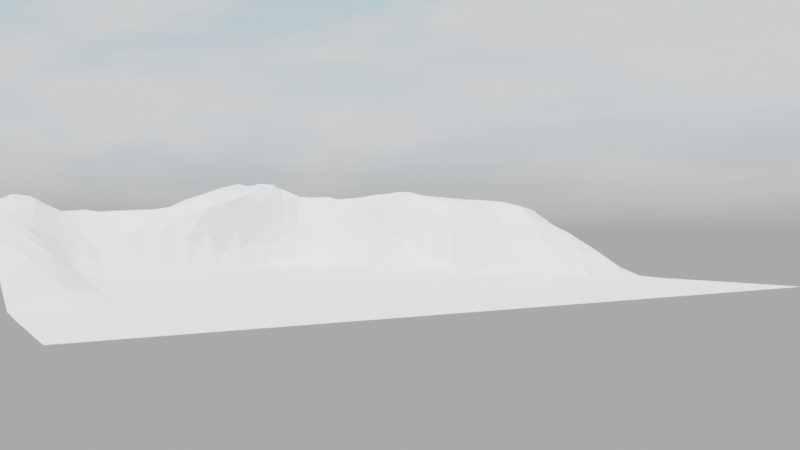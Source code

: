# Source: base.blend  (saved by Blender 2.91.10; exported with 4.5.12 LTS)
import bpy
from mathutils import Matrix  # noqa: F401  (used for matrix-valued properties, if any)

bpy.ops.wm.read_factory_settings(use_empty=True)
scene = bpy.context.scene
scene.name = 'Scene'

# ---- materials (node trees are filled in below, after node groups)
mat_default_obj = bpy.data.materials.new('Default OBJ')
mat_default_obj.use_transparent_shadow = False

# ---- material node trees
mat_default_obj.use_nodes = True; mat_default_obj.node_tree.nodes.clear()
_N = mat_default_obj.node_tree.nodes; _L = mat_default_obj.node_tree.links
n0 = _N.new('ShaderNodeBsdfPrincipled'); n0.name = 'Principled BSDF'; n0.location = (10, 300)
n0.distribution = 'GGX'
n0.subsurface_method = 'BURLEY'
n0.inputs[3].default_value = 1.45
n0.inputs[27].default_value = (0.0, 0.0, 0.0, 1.0)
n0.inputs[28].default_value = 1.0
n1 = _N.new('ShaderNodeOutputMaterial'); n1.name = 'Material Output'; n1.location = (300, 300)
_L.new(n0.outputs[0], n1.inputs[0])
n1.is_active_output = True

# ---- world
world_dynamic_1 = bpy.data.worlds.new('Dynamic_1'); scene.world = world_dynamic_1
world_dynamic_1.use_nodes = True; world_dynamic_1.node_tree.nodes.clear()
_N = world_dynamic_1.node_tree.nodes; _L = world_dynamic_1.node_tree.links
n0 = _N.new('ShaderNodeBackground'); n0.name = 'Scene_Brightness'; n0.location = (6708, 360)
n1 = _N.new('ShaderNodeOutputWorld'); n1.name = 'World Output'; n1.location = (7167, 360)
n2 = _N.new('ShaderNodeTexCoord'); n2.name = 'Texture Coordinate'; n2.location = (244, 1005)
n3 = _N.new('ShaderNodeMapping'); n3.name = 'Mapping'; n3.location = (787, 730)
n3.vector_type = 'NORMAL'
n4 = _N.new('ShaderNodeNormal'); n4.name = 'Sky_normal'; n4.location = (1220, 685)
n5 = _N.new('ShaderNodeValToRGB'); n5.name = 'ColorRamp'; n5.location = (1671, 415)
n5.color_ramp.interpolation = 'EASE'
while len(n5.color_ramp.elements) > 1: n5.color_ramp.elements.remove(n5.color_ramp.elements[-1])
n5.color_ramp.elements[0].position = 0.969; n5.color_ramp.elements[0].color = (0.0, 0.0, 0.0, 1.0)
_e = n5.color_ramp.elements.new(1.0); _e.color = (1.0, 1.0, 1.0, 1.0)
n6 = _N.new('ShaderNodeValToRGB'); n6.name = 'ColorRamp.001'; n6.location = (2197, 415)
n6.color_ramp.interpolation = 'EASE'
while len(n6.color_ramp.elements) > 1: n6.color_ramp.elements.remove(n6.color_ramp.elements[-1])
n6.color_ramp.elements[0].position = 0.991; n6.color_ramp.elements[0].color = (0.0, 0.0, 0.0, 1.0)
_e = n6.color_ramp.elements.new(1.0); _e.color = (1.0, 1.0, 1.0, 1.0)
n7 = _N.new('ShaderNodeValToRGB'); n7.name = 'ColorRamp.002'; n7.location = (2197, 415)
n7.color_ramp.interpolation = 'EASE'
while len(n7.color_ramp.elements) > 1: n7.color_ramp.elements.remove(n7.color_ramp.elements[-1])
n7.color_ramp.elements[0].position = 0.779; n7.color_ramp.elements[0].color = (0.0, 0.0, 0.0, 1.0)
_e = n7.color_ramp.elements.new(1.0); _e.color = (1.0, 1.0, 1.0, 1.0)
n8 = _N.new('ShaderNodeMath'); n8.name = 'Math'; n8.location = (2197, 685)
n8.operation = 'MULTIPLY'
n8.inputs[1].default_value = 0.2
n8.inputs[2].default_value = 0.0
n9 = _N.new('ShaderNodeMath'); n9.name = 'Math.001'; n9.location = (3294, 685)
n9.operation = 'MULTIPLY'
n9.inputs[1].default_value = 2.0
n9.inputs[2].default_value = 0.0
n10 = _N.new('ShaderNodeMath'); n10.name = 'Math.002'; n10.location = (2745, 415)
n10.operation = 'MULTIPLY'
n10.inputs[1].default_value = 40.9
n10.inputs[2].default_value = 0.0
n11 = _N.new('ShaderNodeMath'); n11.name = 'Math.003'; n11.location = (3294, 415)
n11.operation = 'SUBTRACT'
n11.inputs[1].default_value = 1.0
n11.inputs[2].default_value = 0.0
n12 = _N.new('ShaderNodeMix'); n12.name = 'Soft_hard'; n12.location = (3819, 550)
n12.data_type = 'RGBA'
n12.inputs[0].default_value = 1.0
n13 = _N.new('ShaderNodeMix'); n13.name = 'Mix'; n13.location = (3819, 185)
n13.data_type = 'RGBA'
n13.inputs[0].default_value = 0.466
n14 = _N.new('ShaderNodeMix'); n14.name = 'Mix.001'; n14.location = (4344, 630)
n14.data_type = 'RGBA'
n14.blend_type = 'MULTIPLY'
n14.inputs[0].default_value = 1.0
n15 = _N.new('ShaderNodeMix'); n15.name = 'Mix.002'; n15.location = (4344, 90)
n15.data_type = 'RGBA'
n15.blend_type = 'MULTIPLY'
n15.inputs[0].default_value = 1.0
n16 = _N.new('ShaderNodeMix'); n16.name = 'Mix.003'; n16.location = (4782, 610)
n16.data_type = 'RGBA'
n16.inputs[6].default_value = (0.0, 0.0, 0.0, 1.0)
n17 = _N.new('ShaderNodeMix'); n17.name = 'Mix.004'; n17.location = (5132, 270)
n17.data_type = 'RGBA'
n17.inputs[6].default_value = (0.0, 0.0, 0.0, 1.0)
n17.inputs[7].default_value = (1.0, 0.82, 0.65, 1.0)
n18 = _N.new('ShaderNodeGamma'); n18.name = 'Gamma'; n18.location = (5132, 610)
n18.inputs[1].default_value = 2.3
n19 = _N.new('ShaderNodeGamma'); n19.name = 'Sun_value'; n19.location = (5524, 610)
n20 = _N.new('ShaderNodeGamma'); n20.name = 'Shadow_color_saturation'; n20.location = (5524, 880)
n21 = _N.new('ShaderNodeMix'); n21.name = 'Mix.005'; n21.location = (5941, 610)
n21.data_type = 'RGBA'
n21.blend_type = 'ADD'
n21.inputs[0].default_value = 1.0
n22 = _N.new('ShaderNodeMix'); n22.name = 'Mix.006'; n22.location = (5524, 340)
n22.data_type = 'RGBA'
n22.blend_type = 'ADD'
n22.inputs[0].default_value = 1.0
n23 = _N.new('ShaderNodeMix'); n23.name = 'Mix.007'; n23.location = (6314, 360)
n23.data_type = 'RGBA'
n24 = _N.new('ShaderNodeLightPath'); n24.name = 'Light Path'; n24.location = (5941, 130)
n25 = _N.new('ShaderNodeMapping'); n25.name = 'Mapping.001'; n25.location = (2197, 1510)
n25.inputs[3].default_value = (1.5, 1.5, 6.0)
n26 = _N.new('ShaderNodeTexNoise'); n26.name = 'Noise Texture'; n26.location = (2745, 1780)
n26.inputs[2].default_value = 3.8
n26.inputs[3].default_value = 2.4
n26.inputs[8].default_value = 0.5
n27 = _N.new('ShaderNodeTexNoise'); n27.name = 'Noise Texture.001'; n27.location = (2745, 1510)
n27.inputs[2].default_value = 2.0
n27.inputs[3].default_value = 10.0
n27.inputs[8].default_value = 0.2
n28 = _N.new('ShaderNodeValToRGB'); n28.name = 'ColorRamp.003'; n28.location = (3294, 1780)
while len(n28.color_ramp.elements) > 1: n28.color_ramp.elements.remove(n28.color_ramp.elements[-1])
n28.color_ramp.elements[0].position = 0.408; n28.color_ramp.elements[0].color = (0.0, 0.0, 0.0, 1.0)
_e = n28.color_ramp.elements.new(0.649); _e.color = (1.0, 1.0, 1.0, 1.0)
n29 = _N.new('ShaderNodeValToRGB'); n29.name = 'ColorRamp.004'; n29.location = (3294, 1510)
while len(n29.color_ramp.elements) > 1: n29.color_ramp.elements.remove(n29.color_ramp.elements[-1])
n29.color_ramp.elements[0].position = 0.408; n29.color_ramp.elements[0].color = (0.0, 0.0, 0.0, 1.0)
_e = n29.color_ramp.elements.new(0.576); _e.color = (1.0, 1.0, 1.0, 1.0)
n30 = _N.new('ShaderNodeValToRGB'); n30.name = 'ColorRamp.005'; n30.location = (3819, 820)
while len(n30.color_ramp.elements) > 1: n30.color_ramp.elements.remove(n30.color_ramp.elements[-1])
n30.color_ramp.elements[0].position = 0.0; n30.color_ramp.elements[0].color = (0.419, 0.419, 0.419, 0.419)
_e = n30.color_ramp.elements.new(0.16); _e.color = (1.0, 1.0, 1.0, 1.0)
_e = n30.color_ramp.elements.new(0.435); _e.color = (1.0, 1.0, 1.0, 1.0)
n31 = _N.new('ShaderNodeValToRGB'); n31.name = 'ColorRamp.006'; n31.location = (4344, 1360)
while len(n31.color_ramp.elements) > 1: n31.color_ramp.elements.remove(n31.color_ramp.elements[-1])
n31.color_ramp.elements[0].position = 0.0; n31.color_ramp.elements[0].color = (0.0, 0.0, 0.0, 0.0)
_e = n31.color_ramp.elements.new(0.187); _e.color = (1.0, 1.0, 1.0, 1.0)
_e = n31.color_ramp.elements.new(0.435); _e.color = (1.0, 1.0, 1.0, 1.0)
n32 = _N.new('ShaderNodeValToRGB'); n32.name = 'ColorRamp.007'; n32.location = (3819, 1090)
while len(n32.color_ramp.elements) > 1: n32.color_ramp.elements.remove(n32.color_ramp.elements[-1])
n32.color_ramp.elements[0].position = 0.0; n32.color_ramp.elements[0].color = (1.0, 1.0, 0.9174, 1.0)
_e = n32.color_ramp.elements.new(0.469); _e.color = (0.0, 0.0, 0.0, 1.0)
n33 = _N.new('ShaderNodeMix'); n33.name = 'Cloud_color'; n33.location = (3819, 1550)
n33.data_type = 'RGBA'
n33.inputs[6].default_value = (1.0, 1.0, 1.0, 1.0)
n33.inputs[7].default_value = (0.0, 0.0, 0.0, 1.0)
n34 = _N.new('ShaderNodeMix'); n34.name = 'Cloud_density'; n34.location = (4344, 1630)
n34.data_type = 'RGBA'
n34.blend_type = 'MULTIPLY'
n34.inputs[0].default_value = 0.267
n35 = _N.new('ShaderNodeMix'); n35.name = 'Mix.008'; n35.location = (4782, 1360)
n35.data_type = 'RGBA'
n35.blend_type = 'MULTIPLY'
n35.inputs[0].default_value = 1.0
n36 = _N.new('ShaderNodeMix'); n36.name = 'Sky_and_Horizon_colors'; n36.location = (4344, 1090)
n36.data_type = 'RGBA'
n36.inputs[6].default_value = (0.434, 0.838, 1.0, 1.0)
n36.inputs[7].default_value = (1.0, 1.0, 1.0, 1.0)
n37 = _N.new('ShaderNodeMix'); n37.name = 'Mix.009'; n37.location = (4782, 880)
n37.data_type = 'RGBA'
n37.blend_type = 'MULTIPLY'
n37.inputs[0].default_value = 1.0
n38 = _N.new('ShaderNodeMix'); n38.name = 'Cloud_opacity'; n38.location = (5132, 880)
n38.data_type = 'RGBA'
n38.blend_type = 'SCREEN'
n38.inputs[0].default_value = 1.0
n39 = _N.new('ShaderNodeSeparateColor'); n39.name = 'Separate RGB'; n39.location = (787, 1370)
n40 = _N.new('ShaderNodeMath'); n40.name = 'Math.004'; n40.location = (1220, 1235)
n40.inputs[2].default_value = 0.0
n41 = _N.new('ShaderNodeCombineColor'); n41.name = 'Combine RGB'; n41.location = (1671, 1510)
n42 = _N.new('ShaderNodeMix'); n42.name = 'Sun_color'; n42.location = (4344, 360)
n42.data_type = 'RGBA'
n42.blend_type = 'MULTIPLY'
n42.inputs[0].default_value = 1.0
n42.inputs[7].default_value = (32.0, 30.0, 30.0, 200.0)
n43 = _N.new('ShaderNodeNormal'); n43.name = 'Normal'; n43.location = (3294, 1070)
_L.new(n0.outputs[0], n1.inputs[0])
_L.new(n8.outputs[0], n9.inputs[0])
_L.new(n10.outputs[0], n11.inputs[0])
_L.new(n7.outputs[0], n8.inputs[0])
_L.new(n6.outputs[0], n10.inputs[0])
_L.new(n9.outputs[0], n12.inputs[6])
_L.new(n11.outputs[0], n12.inputs[7])
_L.new(n9.outputs[0], n13.inputs[6])
_L.new(n6.outputs[0], n13.inputs[7])
_L.new(n12.outputs[2], n14.inputs[6])
_L.new(n13.outputs[2], n15.inputs[6])
_L.new(n14.outputs[2], n16.inputs[0])
_L.new(n15.outputs[2], n17.inputs[0])
_L.new(n21.outputs[2], n23.inputs[6])
_L.new(n22.outputs[2], n23.inputs[7])
_L.new(n24.outputs[0], n23.inputs[0])
_L.new(n18.outputs[0], n19.inputs[0])
_L.new(n16.outputs[2], n18.inputs[0])
_L.new(n23.outputs[2], n0.inputs[0])
_L.new(n25.outputs[0], n27.inputs[0])
_L.new(n25.outputs[0], n26.inputs[0])
_L.new(n42.outputs[2], n16.inputs[7])
_L.new(n29.outputs[0], n33.inputs[0])
_L.new(n33.outputs[2], n34.inputs[6])
_L.new(n28.outputs[0], n34.inputs[7])
_L.new(n31.outputs[0], n35.inputs[7])
_L.new(n32.outputs[0], n36.inputs[0])
_L.new(n36.outputs[2], n37.inputs[7])
_L.new(n30.outputs[0], n37.inputs[6])
_L.new(n37.outputs[2], n38.inputs[6])
_L.new(n34.outputs[2], n35.inputs[6])
_L.new(n35.outputs[2], n38.inputs[7])
_L.new(n20.outputs[0], n21.inputs[6])
_L.new(n38.outputs[2], n20.inputs[0])
_L.new(n30.outputs[0], n14.inputs[7])
_L.new(n19.outputs[0], n21.inputs[7])
_L.new(n26.outputs[0], n28.inputs[0])
_L.new(n27.outputs[0], n29.inputs[0])
_L.new(n43.outputs[1], n30.inputs[0])
_L.new(n43.outputs[1], n32.inputs[0])
_L.new(n43.outputs[1], n31.inputs[0])
_L.new(n41.outputs[0], n25.inputs[0])
_L.new(n2.outputs[0], n43.inputs[0])
_L.new(n30.outputs[0], n15.inputs[7])
_L.new(n2.outputs[0], n39.inputs[0])
_L.new(n39.outputs[1], n41.inputs[1])
_L.new(n39.outputs[2], n41.inputs[2])
_L.new(n39.outputs[0], n40.inputs[1])
_L.new(n40.outputs[0], n41.inputs[0])
_L.new(n4.outputs[1], n5.inputs[0])
_L.new(n5.outputs[0], n6.inputs[0])
_L.new(n4.outputs[1], n7.inputs[0])
_L.new(n3.outputs[0], n4.inputs[0])
_L.new(n2.outputs[0], n3.inputs[0])
_L.new(n38.outputs[2], n22.inputs[6])
_L.new(n17.outputs[2], n22.inputs[7])
n1.is_active_output = True
world_dynamic_1.use_sun_shadow = False
world_dynamic_1.sun_shadow_jitter_overblur = 0.0
world_dynamic_1.cycles.sample_map_resolution = 2048

# ---- cameras
cam_camera_001 = bpy.data.cameras.new('Camera.001')
cam_camera_001.lens = 80.0
cam_camera_001.sensor_width = 100.0
cam_camera_002 = bpy.data.cameras.new('Camera.002')
cam_camera_002.lens = 29.0
cam_camera_002.shift_x = 0.2

# ---- meshes
me_terrain = bpy.data.meshes.new('terrain')
me_terrain.from_pydata([(-11.68, -12.76, 4.148), (-12.39, -13.41, 3.102), (-11.78, -14.09, 2.947), (-8.416, -10.31, 1.96), (-7.957, -9.845, 1.223), (-8.625, -8.832, 1.034), (-8.448, -13.16, 3.439), (-9.389, -13.19, 3.785), (-8.443, -14.08, 3.135), (-12.9, 8.284, 2.901), (-12.37, 7.792, 3.884), (-11.89, 8.97, 3.879), (-7.505, -13.13, 3.128), (-8.729, 6.909, 2.059), (-8.95, 7.275, 3.125), (-9.529, 6.157, 2.822), (-7.472, 7.467, 1.248), (-6.548, 7.479, 0.8946), (-6.569, 8.354, 1.817), (-8.701, 10.11, 4.577), (-7.655, 11.34, 4.723), (-8.801, 11.89, 4.35), (-11.41, 1.045, 5.141), (-10.52, 1.65, 5.26), (-11.29, 2.484, 5.498), (-9.708, 1.842, 1.046), (-9.816, 1.797, 2.477), (-10.09, 0.9135, 1.197), (-12.41, -11.68, 4.221), (-13.3, -11.95, 3.359), (-13.14, -12.85, 3.022), (-3.467, 9.922, 4.354), (-2.508, 10.12, 3.939), (-2.396, 10.91, 4.469), (-2.828, 8.907, 2.082), (-3.771, 8.912, 2.307), (-2.819, 8.225, 1.057), (-6.36, 12.8, 4.282), (-6.546, 11.74, 4.524), (-5.825, 11.08, 4.792), (-13.45, 7.043, 2.938), (-13.8, 7.735, 2.071), (-14.19, 7.28, 1.61), (-14.14, 8.402, 1.349), (-13.46, 9.139, 1.631), (-13.82, 9.911, 0.9643), (-11.16, 5.19, 5.526), (-10.16, 5.456, 4.444), (-11.68, 6.065, 5.338), (-7.485, 6.555, 0.6067), (-6.563, 6.561, 0.07663), (-12.15, 9.621, 2.831), (-2.846, 9.358, 3.24), (-8.688, 8.971, 4.467), (-9.614, 8.846, 4.682), (-8.335, 8.069, 3.402), (-7.551, 8.841, 3.589), (-7.06, 8.598, 2.698), (-6.601, 8.968, 3.004), (-14.2, -12.21, 2.56), (-14.02, -10.81, 3.316), (-11.53, 12.97, 2.282), (-10.7, 12.83, 2.912), (-11.26, 13.45, 2.258), (-8.056, 7.566, 2.143), (-7.497, 8.22, 2.285), (-14.02, -9.844, 3.419), (-13.24, -9.755, 3.8), (-10.69, -9.812, 3.182), (-11.65, -10.25, 3.887), (-11.32, -11.23, 4.354), (-11.51, 12.09, 1.754), (-10.78, 11.89, 2.475), (-11.91, 0.12, 4.777), (-11.08, -0.3155, 4.662), (-7.023, 14.15, 3.323), (-7.991, 14.16, 3.262), (-7.894, 13.24, 4.101), (-8.168, -11.66, 2.858), (-7.207, -11.57, 2.475), (-11.85, 7.316, 4.779), (-12.61, 6.838, 4.222), (-7.848, 9.713, 4.502), (-12.35, -14.94, 2.169), (-13.11, -14.08, 2.236), (-13.18, -15.19, 1.88), (-9.708, 10.21, 4.283), (-10.29, 9.469, 4.551), (-9.267, 11.0, 4.289), (-6.729, 10.68, 4.741), (-14.61, -14.88, 1.34), (-13.86, -14.48, 1.788), (-14.78, -13.25, 1.799), (-14.67, 6.539, 1.251), (-13.94, 6.332, 2.266), (-9.571, 5.247, 2.057), (-9.628, 4.33, 1.434), (-8.738, 5.607, 0.4515), (-11.22, 9.956, 3.474), (-1.886, 8.893, 1.875), (-5.626, 7.475, 0.5758), (-10.41, -11.04, 3.961), (-9.336, -11.29, 3.451), (-9.631, -10.35, 2.922), (-10.05, 11.69, 3.248), (-13.02, 10.74, 1.288), (-14.0, 10.84, 0.9897), (-12.79, 9.875, 1.914), (-9.849, 4.588, 3.366), (-10.21, 4.337, 4.848), (-9.817, 3.37, 4.222), (-14.02, -8.885, 3.555), (-10.92, 8.367, 4.7), (-10.33, 6.893, 4.673), (-9.525, 8.028, 4.4), (-5.653, 9.054, 2.594), (-12.74, 4.442, 5.059), (-12.91, 5.256, 4.816), (-13.63, 4.995, 3.494), (-10.59, 10.98, 2.738), (-12.04, 10.64, 1.707), (-12.42, 11.92, 1.361), (-12.12, 5.249, 5.402), (-9.786, 2.355, 3.596), (-9.887, 2.753, 1.641), (-9.818, 3.064, 3.025), (-12.4, -0.8053, 4.447), (-12.64, -10.64, 4.094), (-12.16, -8.999, 3.412), (-12.36, 13.12, 1.665), (-9.148, 5.896, 1.381), (-7.499, -9.375, 0.4878), (-7.119, -10.71, 1.591), (-8.505, 6.533, 1.051), (-14.32, 5.577, 1.989), (-10.13, -0.345, 3.766), (-10.42, 0.4905, 4.905), (-13.72, 5.836, 3.022), (-10.53, 13.81, 2.742), (-9.359, -14.11, 3.194), (-11.29, 4.264, 5.571), (-13.13, 6.085, 4.116), (-9.869, 3.687, 2.368), (-11.82, 14.06, 1.617), (-9.322, -15.03, 2.584), (-10.52, -14.26, 3.244), (-10.25, -1.83, 1.841), (-10.24, -1.084, 2.73), (-10.64, -1.81, 3.035), (-7.5, 5.625, 0.0), (-9.368, 1.874, 0.01223), (-13.96, -13.04, 2.343), (-1.553, 10.27, 3.612), (-9.37, -5.6e-05, 0.007674), (-9.772, -0.1576, 1.067), (-10.13, -0.9212, 1.153), (-13.56, 3.663, 3.951), (-12.81, 3.476, 4.824), (-10.09, -0.3199, 2.237), (-6.657, 9.501, 3.921), (-8.957, 14.18, 3.19), (-10.6, -12.34, 4.388), (-3.997, 11.62, 4.615), (-3.377, 12.36, 4.446), (-4.921, 12.49, 4.411), (-9.808, 1.199, 4.279), (-9.879, 0.7433, 3.096), (-12.21, -2.105, 3.893), (-13.06, -2.75, 3.75), (-11.2, -2.615, 3.247), (-3.506, 10.82, 4.74), (-9.862, 5.343, 3.3), (-12.12, 3.285, 5.366), (-13.05, 2.347, 4.582), (-11.32, -1.462, 4.072), (-8.929, -12.23, 3.59), (-4.618, 10.85, 4.838), (-12.97, -1.63, 3.965), (-13.55, -0.466, 3.869), (-13.86, -2.168, 3.424), (-8.877, -10.8, 2.692), (-9.923, 2.437, 4.711), (-11.29, -15.28, 2.225), (-12.57, 1.03, 4.885), (-10.37, 3.621, 5.163), (-7.5, -7.5, 0.0), (-5.625, -5.625, 0.0), (-7.5, -5.625, 0.0), (0.0, -11.25, 0.5446), (-0.9375, -10.31, 0.02888), (-1.875, -11.25, 0.6347), (-3.75, -13.12, 2.609), (-3.75, -12.19, 1.854), (-4.688, -11.95, 1.878), (7.5, -7.5, 0.0), (7.5, -3.75, 0.0), (3.75, -3.75, 0.0), (-1.876, 7.466, 0.1439), (-1.881, 8.197, 0.9818), (0.0, -15.0, 2.149), (0.9375, -14.06, 2.407), (0.0, -13.12, 2.231), (11.25, -7.5, 0.0), (11.25, -3.75, 0.0), (-3.75, 1.875, 0.0), (-3.75, 3.75, 0.0), (-5.625, 1.875, 0.0), (-5.625, -7.5, 0.0), (-4.688, -5.625, 0.0), (-3.75, -3.75, 0.0), (0.0, -7.5, 0.0), (1.875, -9.375, 0.0), (2.812, -8.438, 0.0), (-5.625, -1.875, 0.0), (-7.5, 0.0, 0.0), (-7.5, -1.875, 0.0), (5.625, -9.375, 0.0), (6.562, -8.438, 0.0), (5.625, -7.5, 0.0), (-3.75, -7.5, 0.0), (-3.75, -5.625, 0.0), (6.562, -10.31, 0.0), (5.625, -11.25, 0.02478), (-5.625, -2.812, 0.0), (-0.002858, 9.141, 0.8468), (0.2672, 9.704, 1.646), (-0.9499, 9.678, 2.24), (-5.625, -4.688, 0.0), (-7.5, -3.75, 0.0), (-8.437, -4.687, 0.000706), (-9.196, -5.629, 0.3691), (-3.75, 0.0, 0.0), (-1.875, -5.625, 0.0), (-1.875, 3.75, 0.0), (-1.875, 1.875, 0.0), (0.0, 3.75, 0.0), (-1.875, 5.625, 0.0), (-6.562, -8.438, 0.0), (0.0, 0.0, 0.0), (-5.625, -3.75, 0.0), (-1.875, -7.5, 0.0), (-2.812, -2.812, 0.0), (-1.875, -1.875, 0.0), (-4.219, -2.344, 0.0), (-4.688, 4.688, 0.0), (-5.625, 3.75, 0.0), (-7.5, 3.75, 0.0), (-5.625, 5.625, 0.0), (-7.5, 1.875, 0.0), (-5.625, 2.812, 0.0), (7.5, 0.0, 0.0), (-4.688, -0.9375, 0.0), (3.75, -5.625, 0.0), (-0.9375, -4.688, 0.0), (0.0, -3.75, 0.0), (15.0, 0.0, 0.0), (15.0, -7.5, 0.0), (-2.108, 13.66, 3.928), (-3.089, 13.58, 3.917), (-3.75, 5.625, 0.0), (1.875, -13.12, 2.127), (7.5, -11.25, 0.0), (-2.812, 4.688, 0.0), (0.0, -12.19, 1.547), (-0.9375, -12.19, 1.635), (-1.875, -9.375, 0.0), (0.0, -9.375, 0.0), (3.75, -7.5, 0.0), (2.812, -11.95, 0.9474), (3.75, -13.12, 1.967), (3.75, -12.19, 1.142), (-5.625, -9.375, 0.0), (7.5, -9.375, 0.0), (-0.9375, -8.438, 0.0), (9.375, -13.12, -2e-06), (10.31, -12.19, -2e-06), (9.375, -11.25, 0.0), (4.453, -9.609, 0.0), (4.688, -10.31, 0.0), (5.625, -13.12, 1.444), (4.688, -14.06, 2.262), (5.625, -15.0, 2.035), (9.375, -9.375, 0.0), (11.25, -11.25, 0.0), (-4.071, 13.49, 3.919), (-3.459, 14.33, 3.088), (11.25, -13.12, -2e-06), (13.12, -13.12, -2e-06), (-1.875, -12.19, 1.765), (-1.875, -13.12, 2.45), (3.75, -15.0, 2.347), (-0.9445, 9.035, 1.333), (11.25, -15.0, -2e-06), (10.31, -14.06, -2e-06), (9.375, -15.0, 0.03133), (-8.436, -6.563, 0.004186), (5.625, -12.19, 0.7252), (6.562, -12.19, 0.3083), (0.9375, -11.72, 1.065), (7.5, -13.12, 0.429), (6.562, -14.06, 1.438), (0.5372, 10.27, 2.446), (1.032, 9.878, 1.353), (1.875, -11.25, 0.3434), (1.875, -10.31, 0.0), (4.688, -8.438, 0.0), (3.75, -11.25, 0.1725), (3.047, -10.08, 0.0), (4.219, -8.906, 0.0), (8.437, -14.06, 0.2413), (4.688, -12.19, 0.8673), (8.437, -12.19, 0.002588), (1.875, -15.0, 2.242), (3.75, 3.75, 0.0), (-9.459, -7.655, 1.186), (-0.9375, -6.562, 0.0), (-3.75, -11.25, 0.5657), (15.0, -15.0, -2e-06), (-0.94, 8.267, 0.6503), (-2.812, -12.19, 1.771), (2.812, -15.0, 2.303), (2.812, -14.06, 2.416), (1.875, -12.19, 1.341), (-9.264, -3.743, 0.2107), (15.0, -11.25, 0.0), (7.5, -15.0, 0.8703), (-10.65, -2.917, 2.533), (-11.23, -4.01, 2.991), (-9.743, -6.594, 1.254), (-10.41, -7.566, 2.211), (-2.812, -15.0, 2.611), (-1.875, -15.0, 2.405), (-2.812, -14.06, 2.755), (-8.603, -7.564, 0.2449), (-3.752, 7.464, 0.2666), (-4.693, 8.327, 1.324), (-10.3, -3.685, 1.991), (-10.07, -2.766, 1.357), (3.757, 9.627, 0.4439), (2.84, 9.987, 1.499), (1.526, 9.475, 0.3163), (3.827, 13.03, 3.41), (2.875, 13.48, 3.346), (2.02, 12.99, 3.927), (6.89, 12.81, 1.058), (5.644, 11.59, 1.62), (7.091, 11.31, 0.06475), (1.875, 5.625, 0.0), (2.812, 6.562, 0.0), (1.875, 6.562, 0.0), (-8.188, 4.687, 0.02722), (-9.301, 3.745, 0.1347), (5.632, 10.55, 0.4558), (4.191, 10.45, 1.878), (6.564, 10.03, 0.08947), (6.562, 8.906, 0.0), (5.626, 9.56, 0.09688), (5.625, 8.438, 0.0), (-9.74, 12.34, 3.756), (-0.3109, 13.82, 3.692), (0.6743, 12.76, 4.087), (0.9084, 13.82, 3.564), (-13.59, 12.19, 1.22), (-9.726, 13.35, 3.574), (8.379, 11.69, 0.01225), (9.375, 12.19, 2e-06), (9.141, 13.01, 2e-06), (-2.812, 6.562, 0.0), (7.326, 12.3, 0.2568), (5.799, 13.27, 2.182), (4.594, 13.76, 2.563), (4.721, 11.7, 2.994), (-14.82, 9.953, 0.2968), (-14.99, 8.437, 0.4043), (-1.312, 14.3, 3.076), (-13.36, 13.82, 1.124), (-5.755, 13.84, 3.528), (-4.751, 14.2, 3.26), (-14.53, 11.72, 0.4758), (-15.0, 11.25, 0.1266), (-4.688, 6.562, 0.000665), (-10.87, 14.66, 1.411), (7.5, 10.31, 0.0), (8.437, 10.31, 0.0), (3.36, 10.87, 3.112), (2.86, 11.92, 3.849), (1.92, 11.13, 3.541), (1.875, 7.5, 0.0), (-0.000389, 7.922, 0.1751), (-5.628, 8.368, 1.411), (-1.742, 12.4, 4.326), (-0.2746, 10.6, 3.209), (0.5956, 11.4, 3.792), (1.905, 10.08, 1.783), (5.629, 14.88, 1.038), (0.9373, 8.638, 0.1282), (1.875, 8.437, 0.000946), (-5.721, 9.729, 4.07), (-12.77, 14.88, 0.434), (0.0, 5.625, 0.0), (6.58, 14.45, 1.23), (7.5, 9.375, 0.0), (-4.753, 9.399, 3.645), (-3.8, 9.326, 3.521), (8.467, 13.96, 0.1406), (7.471, 13.92, 0.8146), (1.915, 14.08, 2.989), (3.75, 5.625, 0.0), (9.375, 14.06, 2e-06), (4.689, 9.102, 0.07862), (-0.8337, 12.81, 4.215), (-0.6076, 11.48, 3.999), (3.792, 12.07, 3.637), (-2.392, 14.34, 3.188), (9.375, 11.25, 0.0), (8.423, 12.82, 0.07644), (3.75, 7.5, 0.0), (-3.75, -15.0, 2.68), (-14.9, 7.492, 0.7454), (3.776, 14.31, 2.112), (-1.895, 9.495, 2.786), (-8.437, -2.812, 0.0), (3.752, 8.637, 0.06993), (-14.06, 14.06, 0.5236), (-14.06, 13.12, 0.9161), (-0.9375, 6.562, 0.0), (-9.361, -1.874, 0.02324), (2.814, 9.101, 0.08098), (-3.756, 8.288, 1.117), (7.5, 15.0, 0.3945), (-9.913, 14.41, 2.325), (-8.437, -0.9375, 0.0), (-9.408, -9.053, 1.841), (-10.46, -8.513, 2.396), (-11.49, -6.831, 2.917), (-10.37, -5.609, 2.085), (-11.68, -5.855, 3.098), (-8.437, 0.9375, 0.0), (-5.625, -12.19, 2.443), (-5.625, -11.25, 1.39), (-13.51, -4.489, 3.681), (-14.33, -3.701, 3.086), (-4.688, -10.31, 0.01591), (-3.75, -9.375, 0.0), (-4.688, -13.12, 2.683), (-4.688, -14.06, 2.902), (-14.15, -6.377, 3.57), (-14.01, -7.368, 3.675), (-12.57, -6.951, 3.456), (-6.562, -12.66, 2.931), (-2.812, -10.31, 0.0242), (-10.63, -4.628, 2.436), (-5.625, -13.12, 2.912), (-14.43, -5.024, 3.194), (-11.42, -8.161, 2.864), (-12.73, -8.115, 3.494), (-5.625, -15.0, 2.785), (-6.562, -14.06, 3.07), (-7.5, -15.0, 2.709), (-2.812, -13.12, 2.597), (-10.96, -13.37, 3.925), (-10.39, -6.593, 2.109), (-0.9375, -14.06, 2.518), (-12.18, -4.082, 3.503), (-5.625, -10.31, 0.6611), (-6.562, -10.31, 0.674), (-12.66, -5.628, 3.576), (-8.437, 2.812, 0.0), (-4.688, -15.0, 2.699), (8.437, 15.0, 0.05068), (-10.3, -15.16, 2.454), (9.375, 15.0, 2e-06), (10.31, 14.53, 2e-06), (11.25, 13.12, 2e-06), (9.375, 9.375, 0.0), (5.625, 7.5, 0.0), (7.5, 7.5, 0.0), (11.25, 15.0, 2e-06), (-14.53, 12.66, 0.6015), (-14.53, 13.59, 0.2871), (-15.0, 13.12, 0.09208), (-15.0, 14.06, 0.04003), (-15.0, 12.19, 0.1193), (15.0, 7.5, 0.0), (11.25, 7.5, 0.0), (11.25, 3.75, 0.0), (15.0, 15.0, 2e-06), (11.25, 11.25, 0.0), (-14.53, 14.53, 0.2216), (-15.0, 15.0, 2e-06), (-14.06, 15.0, 0.08416), (-9.782, -4.667, 1.044)], [], [(0, 1, 2), (3, 4, 5), (6, 7, 8), (9, 10, 11), (12, 6, 8), (13, 14, 15), (16, 17, 18), (19, 20, 21), (22, 23, 24), (25, 26, 27), (28, 29, 30), (31, 32, 33), (34, 35, 36), (37, 38, 39), (40, 41, 42), (43, 44, 45), (46, 47, 48), (16, 49, 50), (11, 51, 9), (32, 31, 52), (53, 54, 55), (56, 57, 58), (59, 29, 60), (61, 62, 63), (64, 16, 65), (66, 60, 67), (68, 69, 70), (71, 72, 62), (22, 73, 74), (75, 76, 77), (78, 79, 3), (80, 10, 81), (53, 56, 82), (83, 84, 85), (86, 87, 54), (35, 34, 52), (19, 21, 88), (38, 89, 39), (19, 86, 53), (90, 91, 92), (17, 16, 50), (93, 94, 40), (95, 96, 97), (51, 11, 98), (99, 34, 36), (17, 100, 18), (101, 102, 103), (88, 21, 104), (105, 106, 107), (108, 109, 110), (84, 91, 85), (111, 66, 67), (112, 87, 98), (112, 113, 114), (115, 58, 18), (116, 117, 118), (89, 38, 20), (87, 112, 54), (104, 72, 119), (105, 120, 121), (117, 116, 122), (54, 114, 55), (123, 124, 125), (73, 126, 74), (107, 44, 9), (19, 82, 20), (34, 99, 52), (72, 104, 62), (19, 88, 86), (127, 69, 128), (100, 17, 50), (82, 19, 53), (38, 37, 20), (84, 1, 30), (129, 61, 63), (87, 86, 98), (130, 15, 95), (131, 4, 132), (130, 97, 133), (114, 14, 55), (94, 93, 134), (74, 135, 136), (134, 137, 94), (63, 62, 138), (7, 139, 8), (51, 98, 120), (140, 46, 122), (141, 137, 118), (108, 142, 96), (143, 63, 138), (144, 139, 145), (146, 147, 148), (149, 49, 133), (64, 55, 14), (25, 150, 124), (92, 151, 59), (91, 84, 92), (13, 133, 64), (94, 141, 40), (114, 113, 14), (32, 152, 33), (63, 143, 129), (29, 59, 30), (153, 154, 155), (156, 157, 116), (135, 147, 158), (117, 141, 118), (18, 57, 65), (56, 58, 159), (76, 160, 77), (109, 108, 47), (101, 70, 161), (162, 163, 164), (112, 11, 80), (26, 123, 165), (15, 130, 133), (51, 107, 9), (137, 141, 94), (106, 105, 121), (46, 48, 122), (14, 13, 64), (53, 55, 56), (81, 48, 80), (152, 32, 52), (58, 115, 159), (158, 166, 135), (167, 168, 169), (22, 74, 136), (163, 162, 170), (48, 81, 141), (57, 56, 65), (57, 18, 58), (61, 129, 71), (120, 105, 107), (83, 2, 84), (1, 0, 30), (110, 125, 108), (30, 151, 84), (95, 171, 108), (172, 157, 173), (151, 92, 84), (167, 174, 126), (166, 165, 135), (7, 6, 175), (142, 124, 96), (108, 96, 95), (166, 26, 165), (41, 43, 42), (79, 78, 12), (74, 126, 174), (6, 12, 175), (10, 9, 81), (10, 80, 11), (139, 7, 145), (112, 80, 113), (49, 149, 50), (101, 103, 68), (41, 40, 9), (162, 176, 170), (44, 107, 45), (166, 27, 26), (46, 140, 109), (78, 175, 12), (177, 126, 178), (177, 178, 179), (157, 156, 173), (43, 41, 9), (3, 180, 78), (69, 127, 70), (64, 65, 55), (180, 3, 103), (97, 130, 95), (102, 180, 103), (157, 172, 116), (123, 181, 165), (4, 131, 5), (83, 182, 2), (141, 117, 122), (126, 73, 183), (177, 168, 167), (69, 68, 128), (74, 174, 135), (4, 3, 132), (47, 171, 15), (29, 28, 60), (166, 158, 27), (171, 47, 108), (147, 146, 158), (26, 25, 124), (139, 144, 8), (81, 40, 141), (46, 109, 47), (123, 110, 181), (155, 158, 146), (44, 43, 9), (109, 140, 184), (109, 184, 110), (151, 30, 59), (72, 71, 119), (1, 84, 2), (180, 102, 78), (154, 158, 155), (150, 25, 27), (49, 16, 133), (171, 95, 15), (51, 120, 107), (16, 64, 133), (22, 136, 23), (73, 22, 183), (142, 108, 125), (177, 179, 168), (114, 54, 112), (101, 161, 102), (62, 61, 71), (133, 13, 15), (70, 101, 68), (158, 154, 27), (78, 102, 175), (91, 90, 85), (183, 22, 24), (174, 167, 169), (154, 153, 27), (124, 142, 125), (123, 125, 110), (123, 26, 124), (147, 135, 148), (126, 177, 167), (86, 88, 104), (137, 134, 118), (81, 9, 40), (185, 186, 187), (188, 189, 190), (191, 192, 193), (194, 195, 196), (197, 198, 36), (199, 200, 201), (194, 202, 203), (204, 205, 206), (186, 185, 207), (208, 209, 186), (210, 211, 212), (213, 214, 215), (216, 217, 218), (219, 220, 208), (221, 216, 222), (223, 209, 213), (224, 225, 226), (187, 227, 228), (229, 230, 187), (231, 204, 206), (209, 227, 186), (220, 219, 232), (233, 205, 234), (233, 235, 236), (185, 237, 207), (234, 238, 235), (228, 239, 223), (219, 240, 232), (227, 187, 186), (241, 242, 243), (205, 244, 245), (237, 185, 131), (246, 245, 247), (248, 249, 246), (250, 195, 203), (239, 209, 223), (244, 247, 245), (243, 251, 213), (206, 214, 231), (223, 215, 228), (252, 194, 196), (245, 246, 249), (239, 228, 227), (242, 253, 254), (196, 238, 254), (255, 203, 256), (257, 258, 163), (251, 243, 242), (249, 248, 206), (209, 243, 213), (244, 205, 259), (200, 260, 201), (261, 221, 222), (262, 236, 259), (201, 263, 264), (265, 189, 266), (252, 254, 267), (220, 209, 208), (268, 269, 270), (205, 245, 249), (237, 271, 207), (214, 251, 231), (203, 255, 250), (194, 217, 272), (238, 231, 242), (210, 273, 266), (274, 275, 276), (251, 242, 231), (216, 277, 278), (279, 280, 281), (282, 283, 202), (284, 258, 285), (283, 286, 287), (288, 289, 264), (290, 280, 269), (218, 194, 252), (242, 241, 232), (195, 250, 196), (176, 162, 164), (256, 202, 283), (99, 291, 226), (217, 194, 218), (205, 204, 234), (210, 267, 254), (292, 293, 294), (230, 295, 187), (296, 279, 297), (286, 292, 287), (209, 239, 227), (268, 260, 269), (205, 249, 206), (263, 201, 298), (238, 196, 250), (217, 216, 272), (208, 207, 219), (275, 274, 286), (205, 262, 259), (214, 213, 251), (276, 283, 282), (261, 297, 299), (279, 300, 299), (275, 283, 276), (301, 225, 302), (194, 272, 282), (261, 276, 282), (188, 263, 298), (188, 303, 304), (272, 261, 282), (305, 216, 218), (280, 279, 269), (268, 306, 303), (300, 279, 281), (307, 277, 308), (309, 274, 299), (296, 222, 310), (311, 261, 299), (280, 290, 281), (260, 200, 312), (250, 255, 313), (202, 256, 203), (212, 308, 267), (295, 230, 314), (232, 315, 253), (267, 218, 252), (216, 305, 308), (192, 316, 193), (236, 262, 233), (307, 308, 212), (317, 287, 292), (224, 291, 318), (295, 185, 187), (297, 279, 299), (241, 209, 232), (222, 296, 297), (293, 274, 294), (192, 191, 319), (194, 282, 202), (247, 244, 259), (170, 33, 163), (312, 320, 321), (216, 221, 272), (315, 210, 253), (273, 265, 266), (298, 322, 303), (288, 190, 319), (170, 176, 31), (229, 228, 323), (297, 261, 222), (287, 317, 324), (315, 232, 240), (200, 199, 312), (274, 293, 286), (258, 257, 285), (204, 231, 234), (322, 201, 260), (291, 224, 226), (307, 306, 278), (214, 206, 248), (293, 292, 286), (307, 278, 277), (260, 321, 269), (325, 309, 299), (209, 220, 232), (268, 270, 306), (265, 273, 240), (306, 270, 310), (307, 211, 304), (324, 256, 283), (278, 306, 222), (254, 238, 242), (279, 296, 310), (277, 216, 308), (262, 205, 233), (274, 311, 299), (311, 274, 276), (309, 325, 294), (326, 169, 327), (195, 194, 203), (291, 99, 318), (322, 268, 303), (190, 288, 264), (225, 301, 226), (225, 224, 302), (321, 290, 269), (306, 307, 304), (189, 265, 190), (303, 306, 304), (322, 298, 201), (235, 233, 234), (314, 328, 329), (330, 331, 332), (321, 260, 312), (263, 188, 264), (188, 298, 303), (325, 300, 281), (300, 325, 299), (198, 99, 36), (305, 267, 308), (99, 198, 318), (267, 305, 218), (54, 53, 86), (215, 223, 213), (221, 261, 272), (283, 287, 324), (333, 185, 295), (211, 210, 266), (268, 322, 260), (279, 310, 269), (270, 269, 310), (33, 170, 31), (307, 212, 211), (238, 250, 313), (271, 237, 131), (210, 315, 240), (198, 197, 318), (261, 311, 276), (207, 208, 186), (258, 284, 163), (238, 234, 231), (228, 229, 187), (254, 252, 196), (273, 210, 240), (189, 188, 266), (219, 207, 271), (274, 309, 294), (209, 241, 243), (216, 278, 222), (210, 212, 267), (266, 304, 211), (306, 310, 222), (253, 210, 254), (253, 242, 232), (320, 290, 321), (304, 266, 188), (240, 219, 265), (283, 275, 286), (334, 335, 100), (50, 247, 100), (326, 336, 337), (338, 339, 340), (341, 342, 343), (344, 345, 346), (347, 348, 349), (45, 107, 106), (246, 350, 351), (36, 334, 197), (352, 353, 338), (354, 352, 355), (356, 357, 355), (21, 358, 104), (359, 360, 361), (362, 106, 121), (138, 363, 160), (364, 365, 366), (140, 172, 184), (346, 345, 352), (334, 367, 197), (344, 346, 368), (369, 370, 371), (344, 369, 345), (71, 121, 120), (176, 164, 39), (372, 373, 43), (359, 374, 257), (375, 129, 143), (65, 16, 18), (358, 21, 363), (376, 284, 377), (106, 378, 379), (106, 362, 378), (380, 247, 259), (138, 381, 143), (133, 97, 149), (346, 382, 383), (112, 98, 11), (384, 385, 386), (380, 334, 100), (352, 354, 346), (387, 388, 349), (389, 100, 335), (388, 224, 318), (257, 163, 390), (334, 380, 259), (391, 301, 392), (121, 71, 129), (384, 393, 339), (369, 394, 370), (97, 350, 149), (340, 395, 396), (302, 340, 393), (176, 39, 397), (122, 116, 140), (376, 75, 37), (75, 77, 37), (122, 48, 141), (384, 386, 393), (364, 344, 368), (89, 397, 39), (358, 62, 104), (138, 62, 363), (398, 143, 381), (115, 335, 35), (349, 399, 347), (369, 371, 345), (400, 369, 344), (376, 37, 164), (401, 354, 355), (31, 402, 403), (404, 405, 344), (351, 96, 124), (364, 368, 346), (353, 352, 345), (343, 406, 361), (71, 120, 119), (37, 77, 20), (348, 347, 407), (326, 337, 146), (98, 86, 119), (40, 42, 93), (404, 366, 408), (352, 338, 409), (342, 406, 343), (65, 56, 55), (400, 344, 405), (340, 302, 224), (77, 21, 20), (45, 372, 43), (350, 246, 149), (115, 389, 335), (356, 352, 409), (384, 339, 353), (359, 410, 360), (411, 391, 392), (341, 412, 371), (176, 397, 402), (257, 390, 410), (354, 401, 346), (257, 374, 413), (364, 414, 365), (404, 415, 366), (416, 348, 407), (417, 330, 332), (43, 373, 418), (395, 388, 396), (357, 409, 416), (341, 370, 419), (388, 395, 224), (411, 33, 152), (247, 380, 100), (62, 358, 363), (410, 390, 411), (152, 420, 226), (363, 77, 160), (350, 97, 351), (415, 404, 344), (391, 411, 152), (89, 82, 159), (421, 228, 215), (422, 416, 409), (367, 334, 259), (343, 392, 386), (346, 383, 364), (391, 152, 226), (375, 398, 423), (367, 236, 197), (353, 371, 384), (397, 115, 402), (415, 364, 366), (353, 345, 371), (360, 410, 411), (352, 356, 355), (98, 119, 120), (362, 121, 129), (86, 104, 119), (235, 347, 399), (236, 367, 259), (398, 375, 143), (362, 129, 424), (236, 425, 197), (106, 379, 372), (363, 21, 77), (338, 422, 409), (421, 426, 323), (427, 338, 340), (397, 159, 115), (359, 257, 410), (389, 115, 18), (163, 284, 164), (89, 20, 82), (301, 393, 386), (341, 385, 412), (428, 35, 335), (390, 163, 33), (346, 401, 382), (426, 421, 215), (360, 411, 392), (340, 339, 393), (369, 400, 394), (113, 47, 15), (339, 338, 353), (385, 384, 412), (392, 301, 386), (422, 338, 427), (152, 52, 420), (348, 416, 349), (399, 349, 388), (425, 388, 197), (89, 159, 397), (301, 302, 393), (100, 389, 18), (428, 334, 36), (376, 164, 284), (42, 418, 93), (405, 404, 429), (387, 416, 396), (430, 381, 138), (361, 360, 343), (176, 402, 31), (340, 224, 395), (235, 399, 236), (35, 428, 36), (285, 377, 284), (372, 45, 106), (411, 390, 33), (391, 226, 301), (388, 387, 396), (416, 422, 427), (334, 428, 335), (405, 429, 400), (160, 430, 138), (427, 396, 416), (247, 50, 149), (388, 425, 399), (257, 413, 285), (416, 387, 349), (341, 343, 385), (181, 110, 184), (425, 236, 399), (31, 403, 52), (364, 415, 344), (396, 427, 340), (347, 235, 407), (370, 341, 371), (357, 356, 409), (385, 343, 386), (228, 421, 323), (426, 431, 153), (127, 67, 60), (0, 28, 30), (111, 67, 128), (432, 314, 433), (434, 435, 436), (360, 392, 343), (113, 48, 47), (437, 150, 153), (132, 3, 79), (27, 153, 150), (79, 438, 439), (440, 168, 441), (326, 146, 169), (442, 316, 443), (193, 316, 439), (191, 444, 445), (437, 214, 248), (264, 188, 190), (135, 174, 148), (264, 289, 201), (314, 329, 433), (214, 431, 215), (314, 333, 295), (446, 447, 448), (412, 384, 371), (79, 12, 449), (67, 127, 128), (450, 265, 443), (450, 316, 190), (451, 327, 436), (449, 12, 452), (23, 136, 165), (431, 426, 215), (79, 449, 438), (440, 441, 453), (434, 454, 329), (455, 111, 128), (445, 452, 456), (457, 452, 12), (457, 458, 456), (28, 127, 60), (191, 459, 319), (172, 24, 184), (124, 150, 351), (145, 460, 2), (431, 214, 153), (155, 426, 153), (434, 461, 435), (462, 199, 201), (7, 175, 161), (169, 168, 463), (199, 462, 331), (454, 433, 329), (161, 460, 7), (436, 448, 434), (68, 454, 128), (443, 219, 271), (464, 271, 465), (5, 333, 314), (440, 446, 466), (168, 440, 463), (327, 169, 463), (462, 289, 331), (434, 329, 461), (113, 80, 48), (5, 185, 333), (455, 447, 111), (463, 440, 466), (467, 246, 351), (15, 14, 113), (271, 442, 443), (289, 462, 201), (173, 183, 24), (5, 432, 3), (169, 146, 148), (453, 446, 440), (436, 466, 448), (451, 436, 435), (448, 454, 434), (183, 178, 126), (418, 42, 43), (448, 455, 454), (456, 468, 445), (289, 459, 332), (289, 288, 319), (464, 439, 442), (175, 102, 161), (455, 128, 454), (246, 467, 248), (316, 192, 319), (468, 417, 445), (463, 466, 436), (404, 469, 429), (5, 131, 185), (417, 332, 191), (458, 8, 144), (337, 323, 426), (470, 144, 145), (404, 471, 469), (132, 465, 131), (438, 193, 439), (472, 408, 473), (37, 39, 164), (24, 23, 181), (458, 457, 12), (0, 2, 460), (408, 472, 471), (459, 191, 332), (459, 289, 319), (474, 383, 401), (132, 79, 439), (184, 24, 181), (327, 463, 436), (475, 476, 357), (475, 416, 407), (182, 470, 145), (327, 451, 336), (404, 408, 471), (165, 136, 135), (401, 476, 474), (70, 127, 28), (8, 458, 12), (96, 351, 97), (355, 476, 401), (103, 432, 68), (366, 473, 408), (383, 474, 414), (452, 444, 193), (179, 441, 168), (337, 336, 323), (452, 457, 456), (445, 417, 191), (337, 426, 146), (444, 452, 445), (155, 146, 426), (446, 448, 466), (432, 103, 3), (455, 448, 447), (23, 165, 181), (382, 401, 383), (193, 438, 452), (70, 0, 161), (230, 229, 323), (472, 477, 471), (438, 449, 452), (316, 319, 190), (150, 467, 351), (265, 450, 190), (414, 364, 383), (5, 314, 432), (214, 437, 153), (0, 460, 161), (336, 326, 327), (289, 332, 331), (454, 68, 433), (467, 150, 248), (477, 472, 473), (140, 116, 172), (316, 442, 439), (271, 464, 442), (145, 2, 182), (366, 365, 473), (432, 433, 68), (439, 464, 465), (82, 56, 159), (70, 28, 0), (316, 450, 443), (219, 443, 265), (150, 437, 248), (145, 7, 460), (465, 132, 439), (444, 191, 193), (465, 271, 131), (478, 362, 424), (479, 480, 424), (420, 99, 226), (479, 423, 481), (379, 378, 482), (483, 484, 485), (486, 487, 483), (480, 478, 424), (488, 489, 481), (255, 485, 313), (488, 423, 490), (414, 487, 365), (487, 414, 474), (375, 423, 424), (489, 488, 490), (416, 475, 357), (474, 476, 484), (484, 483, 487), (484, 476, 485), (407, 235, 313), (485, 255, 483), (378, 362, 482), (485, 476, 313), (476, 475, 407), (486, 473, 487), (423, 488, 481), (478, 480, 482), (423, 479, 424), (473, 365, 487), (487, 474, 484), (402, 115, 35), (388, 318, 197), (99, 420, 52), (238, 313, 235), (476, 355, 357), (476, 407, 313), (486, 477, 473), (480, 479, 481), (398, 490, 423), (35, 403, 402), (403, 35, 52), (149, 246, 247), (491, 230, 323), (328, 230, 435), (435, 461, 328), (230, 491, 435), (451, 435, 491), (129, 375, 424), (336, 451, 491), (336, 491, 323), (24, 172, 173), (174, 169, 148), (461, 329, 328), (362, 478, 482), (230, 328, 314)])
me_terrain.materials.append(mat_default_obj)
me_terrain.use_remesh_fix_poles = True
me_terrain.use_remesh_preserve_attributes = False
me_terrain.use_mirror_vertex_groups = False
me_terrain.update()

# ---- objects
ob_terrain = bpy.data.objects.new('terrain', me_terrain)
ob_cam = bpy.data.objects.new('cam', cam_camera_001)
ob_cam2 = bpy.data.objects.new('cam2', cam_camera_002)

# ---- transforms, parenting, visibility, modifiers, constraints
ob_terrain.location = (0.0, 0.0, 0.0)
ob_terrain.lineart.crease_threshold = 0.0
ob_cam.location = (28.58, 16.0, 18.54)
ob_cam.rotation_euler = (1.005, 1.332e-07, 2.157)
ob_cam.lineart.crease_threshold = 0.0
ob_cam2.location = (28.16, -17.29, 2.247)
ob_cam2.rotation_euler = (1.581, -1.031e-07, 1.103)
ob_cam2.lineart.crease_threshold = 0.0

# ---- collection membership
scene.collection.objects.link(ob_terrain)
scene.collection.objects.link(ob_cam)
scene.collection.objects.link(ob_cam2)

# ---- scene / render settings (as saved in the file)
scene.camera = ob_cam2
scene.frame_start = 1; scene.frame_end = 100; scene.frame_set(7)
scene.render.engine = 'BLENDER_EEVEE_NEXT'
scene.cycles.use_denoising = False
scene.cycles.samples = 128
scene.cycles.sampling_pattern = 'TABULATED_SOBOL'
scene.cycles.use_adaptive_sampling = False
scene.cycles.use_light_tree = False
scene.view_settings.view_transform = 'Filmic'
bpy.context.view_layer.update()

# ---- added for rendering (the .blend has no usable light): sun
light_auto_sun = bpy.data.lights.new('AutoSun', 'SUN')
light_auto_sun.energy = 3.0
light_auto_sun.angle = 0.0523599
ob_auto_sun = bpy.data.objects.new('AutoSun', light_auto_sun)
scene.collection.objects.link(ob_auto_sun)
ob_auto_sun.rotation_euler = (0.872665, 0.174533, 0.523599)
bpy.context.view_layer.update()
